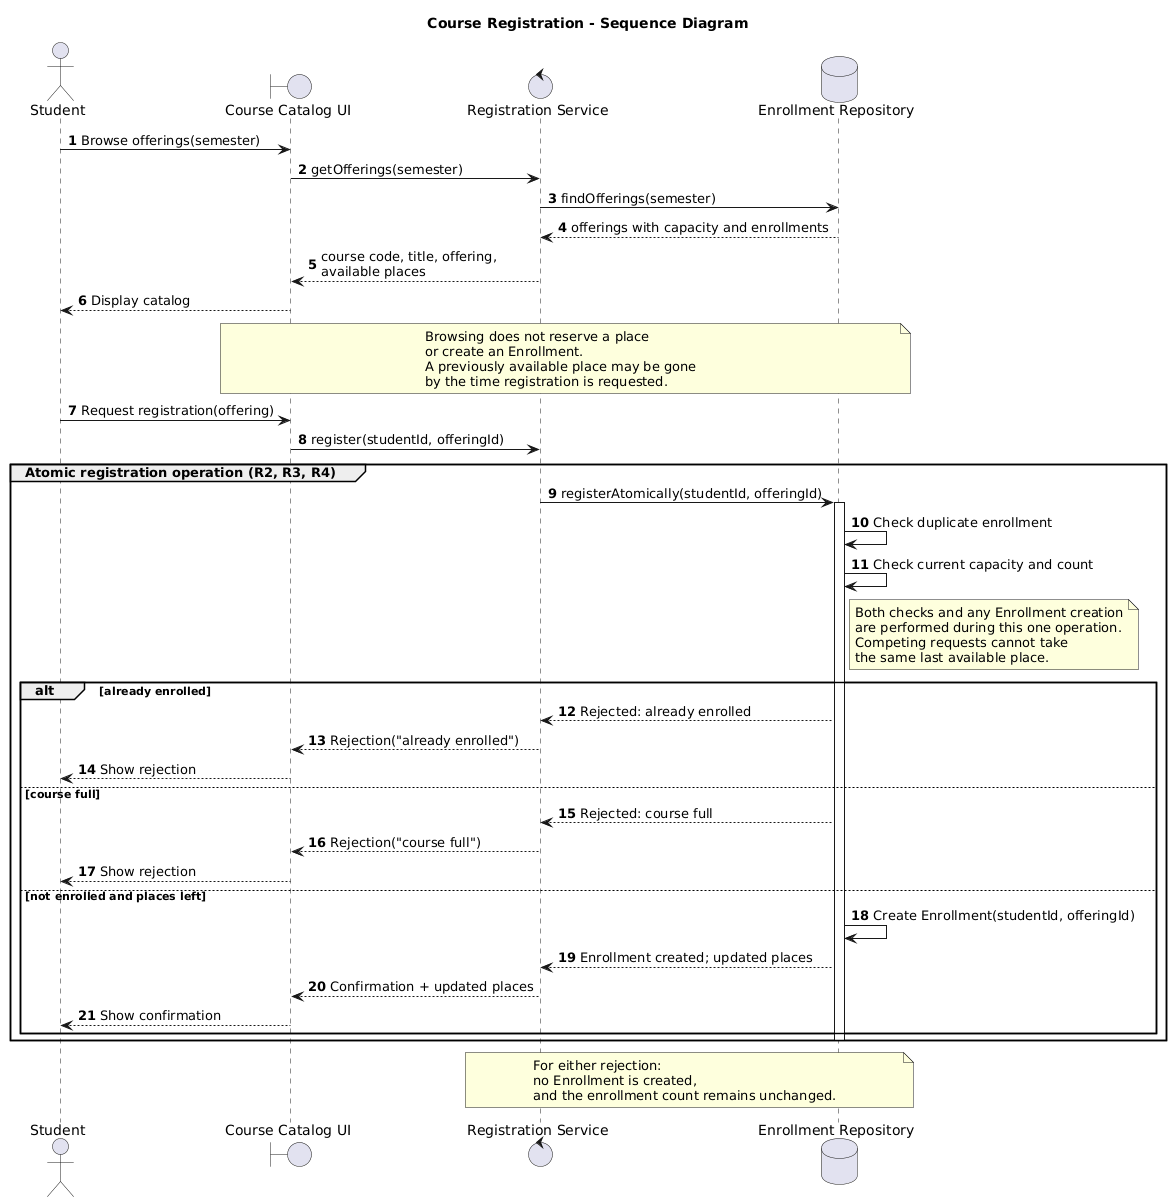

The diagram above was rendered by PlantUML. Its source (embedded in the PNG):
@startuml
title Course Registration - Sequence Diagram
autonumber

actor Student
boundary "Course Catalog UI" as UI
control "Registration Service" as RS
database "Enrollment Repository" as ER

Student -> UI: Browse offerings(semester)
UI -> RS: getOfferings(semester)
RS -> ER: findOfferings(semester)
ER --> RS: offerings with capacity and enrollments
RS --> UI: course code, title, offering,\navailable places
UI --> Student: Display catalog

note over UI, ER
Browsing does not reserve a place
or create an Enrollment.
A previously available place may be gone
by the time registration is requested.
end note

Student -> UI: Request registration(offering)
UI -> RS: register(studentId, offeringId)

group Atomic registration operation (R2, R3, R4)
    RS -> ER: registerAtomically(studentId, offeringId)
    activate ER

    ER -> ER: Check duplicate enrollment
    ER -> ER: Check current capacity and count

    note right of ER
    Both checks and any Enrollment creation
    are performed during this one operation.
    Competing requests cannot take
    the same last available place.
    end note

    alt already enrolled
        ER --> RS: Rejected: already enrolled
        RS --> UI: Rejection("already enrolled")
        UI --> Student: Show rejection

    else course full
        ER --> RS: Rejected: course full
        RS --> UI: Rejection("course full")
        UI --> Student: Show rejection

    else not enrolled and places left
        ER -> ER: Create Enrollment(studentId, offeringId)
        ER --> RS: Enrollment created; updated places
        RS --> UI: Confirmation + updated places
        UI --> Student: Show confirmation
    end

    deactivate ER
end

note over RS, ER
For either rejection:
no Enrollment is created,
and the enrollment count remains unchanged.
end note
@enduml